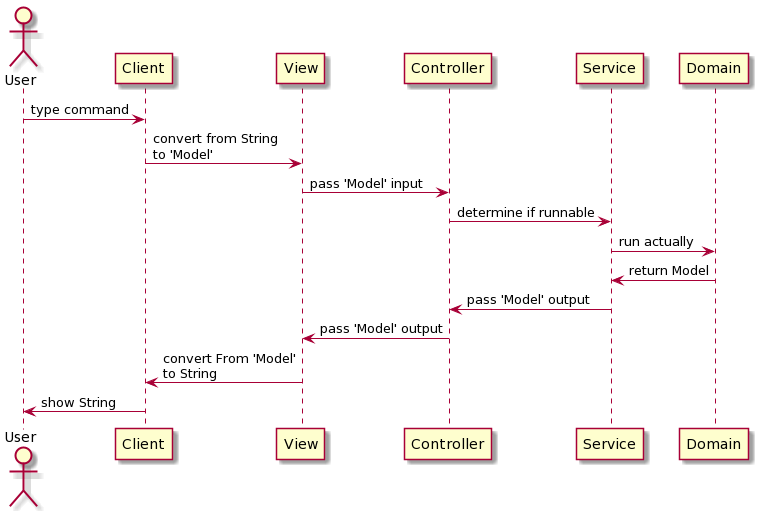

The diagram above was rendered by PlantUML. Its source (embedded in the PNG):
@startuml
actor User
User -> Client : type command
Client -> View : convert from String\nto 'Model'
View -> Controller : pass 'Model' input
Controller -> Service : determine if runnable
Service -> Domain : run actually
Domain -> Service : return Model
Service -> Controller : pass 'Model' output
Controller -> View : pass 'Model' output
View -> Client : convert From 'Model'\nto String
Client -> User : show String
@enduml